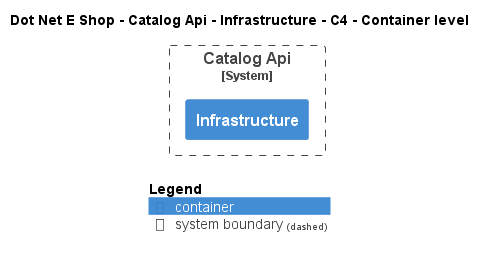

The diagram above was rendered by PlantUML. Its source (embedded in the PNG):
@startuml
!include ..\..\..\..\..\.c4s\C4_Container.puml

AddElementTag("c4interflow:lifecycle:new", $bgColor=green, $fontColor=#ffffff, $borderColor=green, $shadowing="False")
AddElementTag("c4interflow:lifecycle:changed", $bgColor=orange, $fontColor=#ffffff, $borderColor=orange, $shadowing="False")
AddElementTag("c4interflow:lifecycle:removed", $bgColor=red, $fontColor=#ffffff, $borderColor=red, $shadowing="False")

AddRelTag("c4interflow:lifecycle:new", $textColor=green, $lineColor=green)
AddRelTag("c4interflow:lifecycle:changed", $textColor=orange, $lineColor=orange)
AddRelTag("c4interflow:lifecycle:removed", $textColor=red, $lineColor=red)

SHOW_PERSON_PORTRAIT()
LAYOUT_TOP_DOWN()

skinparam linetype polyline

title Dot Net E Shop - Catalog Api - Infrastructure - C4 - Container level


System_Boundary(DotNetEShop.SoftwareSystems.CatalogApi, "Catalog Api") {
    Container(DotNetEShop.SoftwareSystems.CatalogApi.Containers.Infrastructure, "Infrastructure", "", "")
}



SHOW_LEGEND()
@enduml